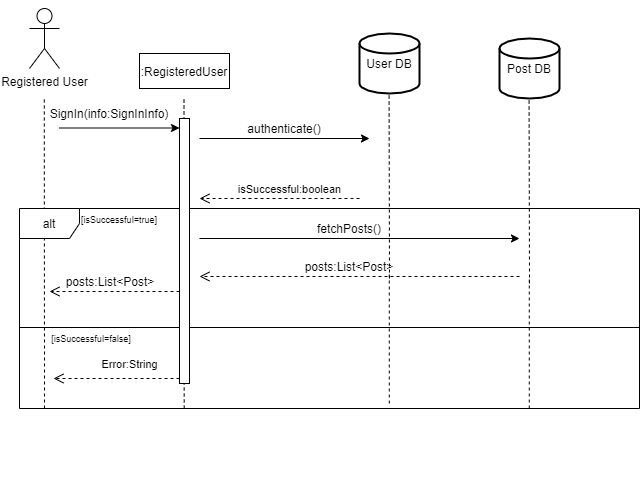

The diagram above was exported from draw.io. Its source (the exported page's mxGraphModel, read from the mxfile embedded in the PNG):
<mxGraphModel dx="41" dy="450" grid="1" gridSize="10" guides="1" tooltips="1" connect="1" arrows="1" fold="1" page="1" pageScale="1" pageWidth="827" pageHeight="1169" math="0" shadow="0">
  <root>
    <mxCell id="JCqsLOR1XXcsphofhJRm-0" />
    <mxCell id="JCqsLOR1XXcsphofhJRm-1" parent="JCqsLOR1XXcsphofhJRm-0" />
    <mxCell id="W4pocIM2fvZJNhqp67Zg-0" value="" style="shape=umlLifeline;participant=umlActor;perimeter=lifelinePerimeter;whiteSpace=wrap;html=1;container=1;collapsible=0;recursiveResize=0;verticalAlign=top;spacingTop=36;outlineConnect=0;size=70;" parent="JCqsLOR1XXcsphofhJRm-1" vertex="1">
      <mxGeometry x="960" y="90" width="40" height="530" as="geometry" />
    </mxCell>
    <mxCell id="W4pocIM2fvZJNhqp67Zg-2" value="Guest/&lt;br&gt;Registered User/&lt;br&gt;Admin" style="html=1;" parent="JCqsLOR1XXcsphofhJRm-1" vertex="1">
      <mxGeometry x="925" y="160" width="110" height="50" as="geometry" />
    </mxCell>
    <mxCell id="W4pocIM2fvZJNhqp67Zg-3" value=":Search" style="shape=umlLifeline;perimeter=lifelinePerimeter;whiteSpace=wrap;html=1;container=1;collapsible=0;recursiveResize=0;outlineConnect=0;size=50;" parent="JCqsLOR1XXcsphofhJRm-1" vertex="1">
      <mxGeometry x="1200" y="160" width="115" height="460" as="geometry" />
    </mxCell>
    <mxCell id="W4pocIM2fvZJNhqp67Zg-4" value="" style="html=1;points=[];perimeter=orthogonalPerimeter;" parent="W4pocIM2fvZJNhqp67Zg-3" vertex="1">
      <mxGeometry x="52.5" y="80" width="10" height="290" as="geometry" />
    </mxCell>
    <mxCell id="W4pocIM2fvZJNhqp67Zg-5" value="search_users(userName:String)" style="html=1;verticalAlign=bottom;endArrow=block;" parent="JCqsLOR1XXcsphofhJRm-1" target="W4pocIM2fvZJNhqp67Zg-3" edge="1">
      <mxGeometry width="80" relative="1" as="geometry">
        <mxPoint x="985" y="240" as="sourcePoint" />
        <mxPoint x="1065" y="240" as="targetPoint" />
      </mxGeometry>
    </mxCell>
    <mxCell id="W4pocIM2fvZJNhqp67Zg-6" value="alt" style="shape=umlFrame;whiteSpace=wrap;html=1;" parent="JCqsLOR1XXcsphofhJRm-1" vertex="1">
      <mxGeometry x="900" y="340" width="700" height="230" as="geometry" />
    </mxCell>
    <mxCell id="W4pocIM2fvZJNhqp67Zg-7" value="" style="endArrow=none;dashed=1;html=1;dashPattern=1 3;strokeWidth=2;exitX=0.001;exitY=0.51;exitDx=0;exitDy=0;exitPerimeter=0;entryX=1;entryY=0.51;entryDx=0;entryDy=0;entryPerimeter=0;" parent="JCqsLOR1XXcsphofhJRm-1" source="W4pocIM2fvZJNhqp67Zg-6" target="W4pocIM2fvZJNhqp67Zg-6" edge="1">
      <mxGeometry width="50" height="50" relative="1" as="geometry">
        <mxPoint x="910" y="500" as="sourcePoint" />
        <mxPoint x="960" y="450" as="targetPoint" />
      </mxGeometry>
    </mxCell>
    <mxCell id="W4pocIM2fvZJNhqp67Zg-8" value="get_users(userName:String)" style="html=1;verticalAlign=bottom;endArrow=block;" parent="JCqsLOR1XXcsphofhJRm-1" edge="1">
      <mxGeometry width="80" relative="1" as="geometry">
        <mxPoint x="1270" y="270" as="sourcePoint" />
        <mxPoint x="1532.5" y="270" as="targetPoint" />
      </mxGeometry>
    </mxCell>
    <mxCell id="W4pocIM2fvZJNhqp67Zg-9" value="Fail message :String" style="html=1;verticalAlign=bottom;endArrow=block;dashed=1;" parent="JCqsLOR1XXcsphofhJRm-1" edge="1">
      <mxGeometry x="0.2989" width="80" relative="1" as="geometry">
        <mxPoint x="1250" y="390" as="sourcePoint" />
        <mxPoint x="990" y="390" as="targetPoint" />
        <Array as="points" />
        <mxPoint as="offset" />
      </mxGeometry>
    </mxCell>
    <mxCell id="W4pocIM2fvZJNhqp67Zg-10" value="&lt;font style=&quot;font-size: 14px&quot;&gt;userList:List &amp;lt;User&amp;gt;&lt;/font&gt;" style="html=1;verticalAlign=bottom;endArrow=block;dashed=1;" parent="JCqsLOR1XXcsphofhJRm-1" edge="1">
      <mxGeometry width="80" relative="1" as="geometry">
        <mxPoint x="1500" y="300" as="sourcePoint" />
        <mxPoint x="1290" y="300" as="targetPoint" />
        <mxPoint as="offset" />
      </mxGeometry>
    </mxCell>
    <mxCell id="W4pocIM2fvZJNhqp67Zg-11" value="[userList length is &amp;lt;= 0]" style="text;html=1;align=center;verticalAlign=middle;resizable=0;points=[];autosize=1;strokeColor=none;" parent="JCqsLOR1XXcsphofhJRm-1" vertex="1">
      <mxGeometry x="975" y="350" width="140" height="20" as="geometry" />
    </mxCell>
    <mxCell id="W4pocIM2fvZJNhqp67Zg-12" value="[else]" style="text;html=1;align=center;verticalAlign=middle;resizable=0;points=[];autosize=1;strokeColor=none;" parent="JCqsLOR1XXcsphofhJRm-1" vertex="1">
      <mxGeometry x="980" y="470" width="40" height="20" as="geometry" />
    </mxCell>
    <mxCell id="W4pocIM2fvZJNhqp67Zg-13" value="" style="endArrow=none;dashed=1;html=1;dashPattern=1 3;strokeWidth=2;entryX=0.999;entryY=0.75;entryDx=0;entryDy=0;entryPerimeter=0;exitX=1.001;exitY=1.003;exitDx=0;exitDy=0;exitPerimeter=0;" parent="JCqsLOR1XXcsphofhJRm-1" source="W4pocIM2fvZJNhqp67Zg-6" target="W4pocIM2fvZJNhqp67Zg-6" edge="1">
      <mxGeometry x="1704" y="168.29787234042556" width="50" height="41.48936170212767" as="geometry">
        <mxPoint x="2310" y="720" as="sourcePoint" />
        <mxPoint x="1734" y="510" as="targetPoint" />
      </mxGeometry>
    </mxCell>
    <mxCell id="W4pocIM2fvZJNhqp67Zg-15" value="User DB" style="strokeWidth=2;html=1;shape=mxgraph.flowchart.database;whiteSpace=wrap;" parent="JCqsLOR1XXcsphofhJRm-1" vertex="1">
      <mxGeometry x="1497.5" y="130" width="62.5" height="80" as="geometry" />
    </mxCell>
    <mxCell id="W4pocIM2fvZJNhqp67Zg-16" value="" style="endArrow=none;dashed=1;html=1;dashPattern=1 3;strokeWidth=2;entryX=0.5;entryY=1;entryDx=0;entryDy=0;entryPerimeter=0;" parent="JCqsLOR1XXcsphofhJRm-1" target="W4pocIM2fvZJNhqp67Zg-15" edge="1">
      <mxGeometry width="50" height="50" relative="1" as="geometry">
        <mxPoint x="1529" y="620" as="sourcePoint" />
        <mxPoint x="1860" y="290" as="targetPoint" />
      </mxGeometry>
    </mxCell>
    <mxCell id="HTTI9UDlLtKl9pi_bmyA-1" value="&lt;font style=&quot;font-size: 14px&quot;&gt;List &amp;lt;User&amp;gt;&lt;/font&gt;" style="html=1;verticalAlign=bottom;endArrow=block;dashed=1;" parent="JCqsLOR1XXcsphofhJRm-1" edge="1">
      <mxGeometry width="80" relative="1" as="geometry">
        <mxPoint x="1235" y="520" as="sourcePoint" />
        <mxPoint x="995" y="520" as="targetPoint" />
        <mxPoint as="offset" />
      </mxGeometry>
    </mxCell>
  </root>
</mxGraphModel>